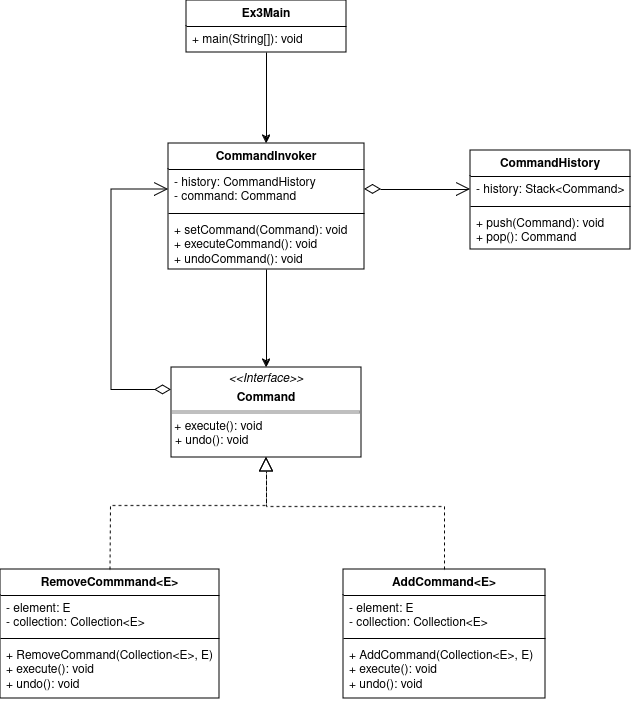

The diagram above was exported from draw.io. Its source (the exported page's mxGraphModel, read from the mxfile embedded in the PNG):
<mxGraphModel dx="794" dy="1192" grid="0" gridSize="10" guides="1" tooltips="1" connect="1" arrows="1" fold="1" page="1" pageScale="1" pageWidth="827" pageHeight="1169" background="#FFFFFF" math="0" shadow="0">
  <root>
    <mxCell id="0" />
    <mxCell id="1" parent="0" />
    <mxCell id="o8S-f542C_7XmkZQSKTM-23" style="edgeStyle=orthogonalEdgeStyle;rounded=0;orthogonalLoop=1;jettySize=auto;html=1;entryX=0.5;entryY=0;entryDx=0;entryDy=0;" edge="1" parent="1" source="o8S-f542C_7XmkZQSKTM-1" target="o8S-f542C_7XmkZQSKTM-5">
      <mxGeometry relative="1" as="geometry" />
    </mxCell>
    <mxCell id="o8S-f542C_7XmkZQSKTM-1" value="Ex3Main" style="swimlane;fontStyle=1;align=center;verticalAlign=top;childLayout=stackLayout;horizontal=1;startSize=26;horizontalStack=0;resizeParent=1;resizeParentMax=0;resizeLast=0;collapsible=1;marginBottom=0;whiteSpace=wrap;html=1;" vertex="1" parent="1">
      <mxGeometry x="321" y="54" width="160" height="52" as="geometry" />
    </mxCell>
    <mxCell id="o8S-f542C_7XmkZQSKTM-4" value="+ main(String[]): void" style="text;strokeColor=none;fillColor=none;align=left;verticalAlign=top;spacingLeft=4;spacingRight=4;overflow=hidden;rotatable=0;points=[[0,0.5],[1,0.5]];portConstraint=eastwest;whiteSpace=wrap;html=1;" vertex="1" parent="o8S-f542C_7XmkZQSKTM-1">
      <mxGeometry y="26" width="160" height="26" as="geometry" />
    </mxCell>
    <mxCell id="o8S-f542C_7XmkZQSKTM-26" style="edgeStyle=orthogonalEdgeStyle;rounded=0;orthogonalLoop=1;jettySize=auto;html=1;entryX=0.5;entryY=0;entryDx=0;entryDy=0;" edge="1" parent="1" source="o8S-f542C_7XmkZQSKTM-5" target="o8S-f542C_7XmkZQSKTM-18">
      <mxGeometry relative="1" as="geometry" />
    </mxCell>
    <mxCell id="o8S-f542C_7XmkZQSKTM-5" value="CommandInvoker" style="swimlane;fontStyle=1;align=center;verticalAlign=top;childLayout=stackLayout;horizontal=1;startSize=26;horizontalStack=0;resizeParent=1;resizeParentMax=0;resizeLast=0;collapsible=1;marginBottom=0;whiteSpace=wrap;html=1;" vertex="1" parent="1">
      <mxGeometry x="303" y="197" width="196" height="126" as="geometry" />
    </mxCell>
    <mxCell id="o8S-f542C_7XmkZQSKTM-6" value="&lt;div&gt;- history: CommandHistory&lt;/div&gt;&lt;div&gt;- command: Command&lt;br&gt;&lt;/div&gt;" style="text;strokeColor=none;fillColor=none;align=left;verticalAlign=top;spacingLeft=4;spacingRight=4;overflow=hidden;rotatable=0;points=[[0,0.5],[1,0.5]];portConstraint=eastwest;whiteSpace=wrap;html=1;" vertex="1" parent="o8S-f542C_7XmkZQSKTM-5">
      <mxGeometry y="26" width="196" height="40" as="geometry" />
    </mxCell>
    <mxCell id="o8S-f542C_7XmkZQSKTM-7" value="" style="line;strokeWidth=1;fillColor=none;align=left;verticalAlign=middle;spacingTop=-1;spacingLeft=3;spacingRight=3;rotatable=0;labelPosition=right;points=[];portConstraint=eastwest;strokeColor=inherit;" vertex="1" parent="o8S-f542C_7XmkZQSKTM-5">
      <mxGeometry y="66" width="196" height="8" as="geometry" />
    </mxCell>
    <mxCell id="o8S-f542C_7XmkZQSKTM-8" value="&lt;div&gt;+ setCommand(Command): void&lt;/div&gt;&lt;div&gt;+ executeCommand(): void&lt;/div&gt;&lt;div&gt;+ undoCommand(): void&lt;br&gt;&lt;/div&gt;" style="text;strokeColor=none;fillColor=none;align=left;verticalAlign=top;spacingLeft=4;spacingRight=4;overflow=hidden;rotatable=0;points=[[0,0.5],[1,0.5]];portConstraint=eastwest;whiteSpace=wrap;html=1;" vertex="1" parent="o8S-f542C_7XmkZQSKTM-5">
      <mxGeometry y="74" width="196" height="52" as="geometry" />
    </mxCell>
    <mxCell id="o8S-f542C_7XmkZQSKTM-9" value="CommandHistory" style="swimlane;fontStyle=1;align=center;verticalAlign=top;childLayout=stackLayout;horizontal=1;startSize=26;horizontalStack=0;resizeParent=1;resizeParentMax=0;resizeLast=0;collapsible=1;marginBottom=0;whiteSpace=wrap;html=1;" vertex="1" parent="1">
      <mxGeometry x="605" y="204" width="160" height="99" as="geometry" />
    </mxCell>
    <mxCell id="o8S-f542C_7XmkZQSKTM-10" value="- history: Stack&amp;lt;Command&amp;gt;" style="text;strokeColor=none;fillColor=none;align=left;verticalAlign=top;spacingLeft=4;spacingRight=4;overflow=hidden;rotatable=0;points=[[0,0.5],[1,0.5]];portConstraint=eastwest;whiteSpace=wrap;html=1;" vertex="1" parent="o8S-f542C_7XmkZQSKTM-9">
      <mxGeometry y="26" width="160" height="26" as="geometry" />
    </mxCell>
    <mxCell id="o8S-f542C_7XmkZQSKTM-11" value="" style="line;strokeWidth=1;fillColor=none;align=left;verticalAlign=middle;spacingTop=-1;spacingLeft=3;spacingRight=3;rotatable=0;labelPosition=right;points=[];portConstraint=eastwest;strokeColor=inherit;" vertex="1" parent="o8S-f542C_7XmkZQSKTM-9">
      <mxGeometry y="52" width="160" height="8" as="geometry" />
    </mxCell>
    <mxCell id="o8S-f542C_7XmkZQSKTM-12" value="&lt;div&gt;+ push(Command): void&lt;/div&gt;&lt;div&gt;+ pop(): Command&lt;br&gt;&lt;/div&gt;" style="text;strokeColor=none;fillColor=none;align=left;verticalAlign=top;spacingLeft=4;spacingRight=4;overflow=hidden;rotatable=0;points=[[0,0.5],[1,0.5]];portConstraint=eastwest;whiteSpace=wrap;html=1;" vertex="1" parent="o8S-f542C_7XmkZQSKTM-9">
      <mxGeometry y="60" width="160" height="39" as="geometry" />
    </mxCell>
    <mxCell id="o8S-f542C_7XmkZQSKTM-13" value="AddCommand&amp;lt;E&amp;gt;" style="swimlane;fontStyle=1;align=center;verticalAlign=top;childLayout=stackLayout;horizontal=1;startSize=26;horizontalStack=0;resizeParent=1;resizeParentMax=0;resizeLast=0;collapsible=1;marginBottom=0;whiteSpace=wrap;html=1;" vertex="1" parent="1">
      <mxGeometry x="478" y="623" width="202" height="129" as="geometry" />
    </mxCell>
    <mxCell id="o8S-f542C_7XmkZQSKTM-14" value="&lt;div&gt;- element: E&lt;/div&gt;&lt;div&gt;- collection: Collection&amp;lt;E&amp;gt;&lt;br&gt;&lt;/div&gt;" style="text;strokeColor=none;fillColor=none;align=left;verticalAlign=top;spacingLeft=4;spacingRight=4;overflow=hidden;rotatable=0;points=[[0,0.5],[1,0.5]];portConstraint=eastwest;whiteSpace=wrap;html=1;" vertex="1" parent="o8S-f542C_7XmkZQSKTM-13">
      <mxGeometry y="26" width="202" height="39" as="geometry" />
    </mxCell>
    <mxCell id="o8S-f542C_7XmkZQSKTM-15" value="" style="line;strokeWidth=1;fillColor=none;align=left;verticalAlign=middle;spacingTop=-1;spacingLeft=3;spacingRight=3;rotatable=0;labelPosition=right;points=[];portConstraint=eastwest;strokeColor=inherit;" vertex="1" parent="o8S-f542C_7XmkZQSKTM-13">
      <mxGeometry y="65" width="202" height="8" as="geometry" />
    </mxCell>
    <mxCell id="o8S-f542C_7XmkZQSKTM-16" value="&lt;div&gt;+ AddCommand(Collection&amp;lt;E&amp;gt;, E)&lt;/div&gt;&lt;div&gt;+ execute(): void&lt;/div&gt;&lt;div&gt;+ undo(): void&lt;br&gt;&lt;/div&gt;" style="text;strokeColor=none;fillColor=none;align=left;verticalAlign=top;spacingLeft=4;spacingRight=4;overflow=hidden;rotatable=0;points=[[0,0.5],[1,0.5]];portConstraint=eastwest;whiteSpace=wrap;html=1;" vertex="1" parent="o8S-f542C_7XmkZQSKTM-13">
      <mxGeometry y="73" width="202" height="56" as="geometry" />
    </mxCell>
    <mxCell id="o8S-f542C_7XmkZQSKTM-18" value="&lt;p style=&quot;margin:0px;margin-top:4px;text-align:center;&quot;&gt;&lt;i&gt;&amp;lt;&amp;lt;Interface&amp;gt;&amp;gt;&lt;/i&gt;&lt;b&gt;&lt;br&gt;&lt;/b&gt;&lt;/p&gt;&lt;p style=&quot;margin:0px;margin-top:4px;text-align:center;&quot;&gt;&lt;b&gt;Command&lt;/b&gt;&lt;br&gt;&lt;/p&gt;&lt;hr size=&quot;1&quot; style=&quot;border-style:solid;&quot;&gt;&amp;nbsp;+ execute(): void&lt;br&gt;&lt;p style=&quot;margin:0px;margin-left:4px;&quot;&gt;+ undo(): void&lt;br&gt;&lt;/p&gt;" style="verticalAlign=top;align=left;overflow=fill;html=1;whiteSpace=wrap;" vertex="1" parent="1">
      <mxGeometry x="306" y="421" width="190" height="90" as="geometry" />
    </mxCell>
    <mxCell id="o8S-f542C_7XmkZQSKTM-19" value="RemoveCommmand&amp;lt;E&amp;gt;" style="swimlane;fontStyle=1;align=center;verticalAlign=top;childLayout=stackLayout;horizontal=1;startSize=26;horizontalStack=0;resizeParent=1;resizeParentMax=0;resizeLast=0;collapsible=1;marginBottom=0;whiteSpace=wrap;html=1;" vertex="1" parent="1">
      <mxGeometry x="135" y="623" width="219" height="129" as="geometry" />
    </mxCell>
    <mxCell id="o8S-f542C_7XmkZQSKTM-20" value="&lt;div&gt;- element: E&lt;/div&gt;&lt;div&gt;- collection: Collection&amp;lt;E&amp;gt;&lt;br&gt;&lt;/div&gt;" style="text;strokeColor=none;fillColor=none;align=left;verticalAlign=top;spacingLeft=4;spacingRight=4;overflow=hidden;rotatable=0;points=[[0,0.5],[1,0.5]];portConstraint=eastwest;whiteSpace=wrap;html=1;" vertex="1" parent="o8S-f542C_7XmkZQSKTM-19">
      <mxGeometry y="26" width="219" height="39" as="geometry" />
    </mxCell>
    <mxCell id="o8S-f542C_7XmkZQSKTM-21" value="" style="line;strokeWidth=1;fillColor=none;align=left;verticalAlign=middle;spacingTop=-1;spacingLeft=3;spacingRight=3;rotatable=0;labelPosition=right;points=[];portConstraint=eastwest;strokeColor=inherit;" vertex="1" parent="o8S-f542C_7XmkZQSKTM-19">
      <mxGeometry y="65" width="219" height="8" as="geometry" />
    </mxCell>
    <mxCell id="o8S-f542C_7XmkZQSKTM-22" value="&lt;div&gt;+ RemoveCommand(Collection&amp;lt;E&amp;gt;, E)&lt;/div&gt;&lt;div&gt;+ execute(): void&lt;/div&gt;&lt;div&gt;+ undo(): void&lt;br&gt;&lt;/div&gt;" style="text;strokeColor=none;fillColor=none;align=left;verticalAlign=top;spacingLeft=4;spacingRight=4;overflow=hidden;rotatable=0;points=[[0,0.5],[1,0.5]];portConstraint=eastwest;whiteSpace=wrap;html=1;" vertex="1" parent="o8S-f542C_7XmkZQSKTM-19">
      <mxGeometry y="73" width="219" height="56" as="geometry" />
    </mxCell>
    <mxCell id="o8S-f542C_7XmkZQSKTM-24" value="" style="endArrow=open;html=1;endSize=12;startArrow=diamondThin;startSize=14;startFill=0;edgeStyle=orthogonalEdgeStyle;align=left;verticalAlign=bottom;rounded=0;exitX=1;exitY=0.5;exitDx=0;exitDy=0;entryX=0;entryY=0.5;entryDx=0;entryDy=0;" edge="1" parent="1" source="o8S-f542C_7XmkZQSKTM-6" target="o8S-f542C_7XmkZQSKTM-10">
      <mxGeometry x="-1" y="3" relative="1" as="geometry">
        <mxPoint x="332" y="528" as="sourcePoint" />
        <mxPoint x="492" y="528" as="targetPoint" />
      </mxGeometry>
    </mxCell>
    <mxCell id="o8S-f542C_7XmkZQSKTM-25" value="" style="endArrow=open;html=1;endSize=12;startArrow=diamondThin;startSize=14;startFill=0;edgeStyle=orthogonalEdgeStyle;align=left;verticalAlign=bottom;rounded=0;exitX=0;exitY=0.25;exitDx=0;exitDy=0;entryX=0;entryY=0.5;entryDx=0;entryDy=0;" edge="1" parent="1" source="o8S-f542C_7XmkZQSKTM-18" target="o8S-f542C_7XmkZQSKTM-6">
      <mxGeometry x="-1" y="3" relative="1" as="geometry">
        <mxPoint x="509" y="253" as="sourcePoint" />
        <mxPoint x="615" y="253" as="targetPoint" />
        <Array as="points">
          <mxPoint x="246" y="444" />
          <mxPoint x="246" y="243" />
        </Array>
      </mxGeometry>
    </mxCell>
    <mxCell id="o8S-f542C_7XmkZQSKTM-27" value="" style="endArrow=block;dashed=1;endFill=0;endSize=12;html=1;rounded=0;exitX=0.5;exitY=0;exitDx=0;exitDy=0;entryX=0.5;entryY=1;entryDx=0;entryDy=0;" edge="1" parent="1" source="o8S-f542C_7XmkZQSKTM-19" target="o8S-f542C_7XmkZQSKTM-18">
      <mxGeometry width="160" relative="1" as="geometry">
        <mxPoint x="332" y="528" as="sourcePoint" />
        <mxPoint x="492" y="528" as="targetPoint" />
        <Array as="points">
          <mxPoint x="245" y="559" />
          <mxPoint x="401" y="559" />
        </Array>
      </mxGeometry>
    </mxCell>
    <mxCell id="o8S-f542C_7XmkZQSKTM-28" value="" style="endArrow=block;dashed=1;endFill=0;endSize=12;html=1;rounded=0;exitX=0.5;exitY=0;exitDx=0;exitDy=0;entryX=0.5;entryY=1;entryDx=0;entryDy=0;" edge="1" parent="1" source="o8S-f542C_7XmkZQSKTM-13" target="o8S-f542C_7XmkZQSKTM-18">
      <mxGeometry width="160" relative="1" as="geometry">
        <mxPoint x="332" y="528" as="sourcePoint" />
        <mxPoint x="492" y="528" as="targetPoint" />
        <Array as="points">
          <mxPoint x="579" y="560" />
          <mxPoint x="401" y="560" />
        </Array>
      </mxGeometry>
    </mxCell>
  </root>
</mxGraphModel>